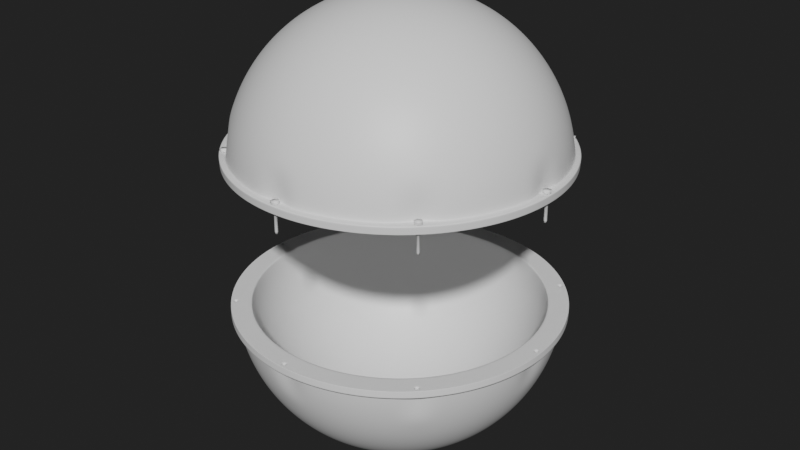 # Source: AccousticGasThermometry_mod.blend  (saved by Blender 2.91.10; exported with 4.5.12 LTS)
import bpy
from mathutils import Matrix  # noqa: F401  (used for matrix-valued properties, if any)

bpy.ops.wm.read_factory_settings(use_empty=True)
scene = bpy.context.scene
scene.name = 'Scene'

# ---- collections
col_collection = bpy.data.collections.new('Collection'); scene.collection.children.link(col_collection)

# ---- materials (node trees are filled in below, after node groups)
mat_metal = bpy.data.materials.new('Metal')
mat_screws = bpy.data.materials.new('Screws')

# ---- material node trees
mat_metal.use_nodes = True; mat_metal.node_tree.nodes.clear()
_N = mat_metal.node_tree.nodes; _L = mat_metal.node_tree.links
n0 = _N.new('ShaderNodeBsdfPrincipled'); n0.name = 'Principled BSDF'; n0.location = (10, 300)
n0.distribution = 'GGX'
n0.subsurface_method = 'BURLEY'
n0.inputs[3].default_value = 1.45
n0.inputs[27].default_value = (0.0, 0.0, 0.0, 1.0)
n0.inputs[28].default_value = 1.0
n1 = _N.new('ShaderNodeOutputMaterial'); n1.name = 'Material Output'; n1.location = (300, 300)
_L.new(n0.outputs[0], n1.inputs[0])
n1.is_active_output = True
mat_screws.use_nodes = True; mat_screws.node_tree.nodes.clear()
_N = mat_screws.node_tree.nodes; _L = mat_screws.node_tree.links
n0 = _N.new('ShaderNodeBsdfPrincipled'); n0.name = 'Principled BSDF'; n0.location = (10, 300)
n0.distribution = 'GGX'
n0.subsurface_method = 'BURLEY'
n0.inputs[3].default_value = 1.45
n0.inputs[27].default_value = (0.0, 0.0, 0.0, 1.0)
n0.inputs[28].default_value = 1.0
n1 = _N.new('ShaderNodeOutputMaterial'); n1.name = 'Material Output'; n1.location = (300, 300)
_L.new(n0.outputs[0], n1.inputs[0])
n1.is_active_output = True

# ---- world
world_world = bpy.data.worlds.new('World'); scene.world = world_world
world_world.use_nodes = True; world_world.node_tree.nodes.clear()
_N = world_world.node_tree.nodes; _L = world_world.node_tree.links
n0 = _N.new('ShaderNodeOutputWorld'); n0.name = 'World Output'; n0.location = (300, 300)
n1 = _N.new('ShaderNodeBackground'); n1.name = 'Background'; n1.location = (10, 300)
n1.inputs[0].default_value = (0.01599, 0.01599, 0.01599, 1.0)
_L.new(n1.outputs[0], n0.inputs[0])
n0.is_active_output = True
world_world.color = (0.05088, 0.05088, 0.05088)
world_world.use_sun_shadow = False
world_world.sun_shadow_jitter_overblur = 0.0

# ---- meshes
me_sphere = bpy.data.meshes.new('Sphere')
me_sphere.from_pydata([(1.875, -4.528, 47.15), (3.733, -9.012, 46.43), (5.554, -13.41, 45.23), (7.322, -17.68, 43.58), (9.02, -21.78, 41.48), (10.63, -25.66, 38.96), (12.14, -29.31, 36.04), (13.53, -32.66, 32.74), (14.79, -35.71, 29.11), (15.91, -38.41, 25.16), (16.87, -40.74, 20.96), (17.68, -42.68, 16.52), (18.31, -44.2, 11.9), (18.77, -45.31, 7.141), (19.04, -45.97, 2.287), (1.423, -4.69, 47.15), (2.832, -9.335, 46.43), (4.213, -13.89, 45.23), (5.554, -18.31, 43.58), (6.842, -22.56, 41.48), (8.064, -26.58, 38.96), (9.208, -30.35, 36.04), (10.26, -33.83, 32.74), (11.22, -36.99, 29.11), (12.07, -39.78, 25.16), (12.8, -42.2, 20.96), (13.41, -44.2, 16.52), (13.89, -45.79, 11.9), (14.24, -46.93, 7.141), (14.44, -47.62, 2.287), (0.9561, -4.807, 47.15), (1.903, -9.567, 46.43), (2.832, -14.24, 45.23), (3.733, -18.77, 43.58), (4.598, -23.12, 41.48), (5.419, -27.24, 38.96), (6.188, -31.11, 36.04), (6.897, -34.68, 32.74), (7.54, -37.91, 29.11), (8.111, -40.77, 25.16), (8.603, -43.25, 20.96), (9.012, -45.31, 16.52), (9.335, -46.93, 11.9), (9.567, -48.1, 7.141), (9.708, -48.8, 2.287), (0.4804, -4.877, 47.15), (0.9561, -9.708, 46.43), (1.423, -14.44, 45.23), (1.875, -19.04, 43.58), (2.31, -23.46, 41.48), (2.723, -27.64, 38.96), (3.109, -31.57, 36.04), (3.465, -35.19, 32.74), (3.788, -38.46, 29.11), (4.075, -41.37, 25.16), (4.322, -43.88, 20.96), (4.528, -45.97, 16.52), (4.69, -47.62, 11.9), (4.807, -48.8, 7.141), (4.877, -49.52, 2.287), (-5.97e-08, -4.901, 47.15), (2.026e-06, -9.755, 46.43), (3.099e-06, -14.51, 45.23), (-2.623e-06, -19.13, 43.58), (2.026e-06, -23.57, 41.48), (3.219e-06, -27.78, 38.96), (1.311e-06, -31.72, 36.04), (-1.55e-06, -35.36, 32.74), (-6.318e-06, -38.65, 29.11), (6.795e-06, -41.57, 25.16), (-2.742e-06, -44.1, 20.96), (-5.126e-06, -46.19, 16.52), (1.061e-05, -48.08, 11.9), (-3.577e-07, -48.08, 7.141), (1.55e-06, -48.08, 2.287), (-0.4804, -4.877, 47.15), (-0.9561, -9.708, 46.43), (-1.423, -14.44, 45.23), (-1.875, -19.04, 43.58), (-2.31, -23.46, 41.48), (-2.723, -27.64, 38.96), (-3.109, -31.57, 36.04), (-3.465, -35.19, 32.74), (-3.788, -38.46, 29.11), (-4.075, -41.37, 25.16), (-4.322, -43.88, 20.96), (-4.528, -45.97, 16.52), (-4.69, -47.62, 11.9), (-4.807, -48.8, 7.141), (-4.877, -49.52, 2.287), (-0.9561, -4.807, 47.15), (-1.903, -9.567, 46.43), (-2.832, -14.24, 45.23), (-3.733, -18.77, 43.58), (-4.598, -23.12, 41.48), (-5.419, -27.24, 38.96), (-6.188, -31.11, 36.04), (-6.897, -34.68, 32.74), (-7.54, -37.91, 29.11), (-8.111, -40.77, 25.16), (-8.603, -43.25, 20.96), (-9.012, -45.31, 16.52), (-9.334, -46.93, 11.9), (-9.567, -48.1, 7.141), (-9.708, -48.8, 2.287), (-1.423, -4.69, 47.15), (-2.832, -9.335, 46.43), (-4.213, -13.89, 45.23), (-5.554, -18.31, 43.58), (-6.842, -22.56, 41.48), (-8.064, -26.58, 38.96), (-9.208, -30.35, 36.04), (-10.26, -33.83, 32.74), (-11.22, -36.99, 29.11), (-12.07, -39.78, 25.16), (-12.8, -42.2, 20.96), (-13.41, -44.2, 16.52), (-13.89, -45.79, 11.9), (-14.24, -46.93, 7.141), (-14.44, -47.62, 2.287), (-1.875, -4.528, 47.15), (-3.733, -9.012, 46.43), (-5.554, -13.41, 45.23), (-7.322, -17.68, 43.58), (-9.02, -21.78, 41.48), (-10.63, -25.66, 38.96), (-12.14, -29.31, 36.04), (-13.53, -32.66, 32.74), (-14.79, -35.71, 29.11), (-15.91, -38.41, 25.16), (-16.87, -40.74, 20.96), (-17.68, -42.68, 16.52), (-18.31, -44.2, 11.9), (-18.77, -45.31, 7.141), (-19.04, -45.97, 2.287), (-3.994e-05, -4.407e-05, 47.39), (1.685, -4.068, 42.17), (3.357, -8.104, 41.52), (4.996, -12.06, 40.45), (6.588, -15.9, 38.96), (8.116, -19.59, 37.08), (9.565, -23.09, 34.81), (10.92, -26.37, 32.18), (12.18, -29.39, 29.21), (13.31, -32.13, 25.94), (14.32, -34.57, 22.39), (15.19, -36.66, 18.6), (15.91, -38.41, 14.61), (16.48, -39.78, 10.45), (16.89, -40.78, 6.167), (17.14, -41.37, 1.798), (17.22, -41.58, -0.07668), (1.278, -4.214, 42.17), (2.546, -8.394, 41.52), (3.79, -12.49, 40.45), (4.997, -16.47, 38.96), (6.156, -20.29, 37.08), (7.256, -23.92, 34.81), (8.286, -27.31, 32.18), (9.236, -30.45, 29.21), (10.1, -33.28, 25.94), (10.86, -35.8, 22.39), (11.52, -37.98, 18.6), (12.07, -39.78, 14.61), (12.5, -41.21, 10.45), (12.81, -42.23, 6.167), (13.0, -42.86, 1.798), (13.06, -43.07, -0.07668), (0.8591, -4.319, 42.17), (1.711, -8.603, 41.52), (2.547, -12.81, 40.45), (3.358, -16.88, 38.96), (4.137, -20.8, 37.08), (4.876, -24.52, 34.81), (5.569, -27.99, 32.18), (6.207, -31.2, 29.21), (6.786, -34.11, 25.94), (7.299, -36.7, 22.39), (7.742, -38.92, 18.6), (8.111, -40.77, 14.61), (8.401, -42.23, 10.45), (8.61, -43.29, 6.167), (8.737, -43.92, 1.798), (8.78, -44.14, -0.07668), (0.4317, -4.382, 42.17), (0.8598, -8.73, 41.52), (1.28, -12.99, 40.45), (1.687, -17.13, 38.96), (2.079, -21.1, 37.08), (2.45, -24.88, 34.81), (2.798, -28.41, 32.18), (3.119, -31.66, 29.21), (3.409, -34.62, 25.94), (3.667, -37.23, 22.39), (3.89, -39.49, 18.6), (4.075, -41.37, 14.61), (4.221, -42.85, 10.45), (4.326, -43.92, 6.167), (4.39, -44.57, 1.798), (4.411, -44.79, -0.07668), (-5.97e-08, -4.403, 42.17), (2.026e-06, -8.772, 41.52), (3.099e-06, -13.06, 40.45), (-2.623e-06, -17.21, 38.96), (2.026e-06, -21.21, 37.08), (3.219e-06, -25.0, 34.81), (1.311e-06, -28.54, 32.18), (-1.55e-06, -31.82, 29.21), (-6.318e-06, -34.78, 25.94), (6.795e-06, -37.41, 22.39), (-2.742e-06, -39.68, 18.6), (-5.126e-06, -41.57, 14.61), (1.061e-05, -43.06, 10.45), (-3.577e-07, -44.14, 6.167), (1.55e-06, -44.78, 1.798), (3.934e-06, -45.01, -0.07668), (-0.4317, -4.382, 42.17), (-0.8598, -8.73, 41.52), (-1.28, -12.99, 40.45), (-1.687, -17.13, 38.96), (-2.079, -21.1, 37.08), (-2.45, -24.88, 34.81), (-2.798, -28.41, 32.18), (-3.119, -31.66, 29.21), (-3.409, -34.62, 25.94), (-3.667, -37.23, 22.39), (-3.89, -39.49, 18.6), (-4.075, -41.37, 14.61), (-4.221, -42.85, 10.45), (-4.326, -43.92, 6.167), (-4.39, -44.57, 1.798), (-4.411, -44.79, -0.07668), (-0.8591, -4.319, 42.17), (-1.711, -8.603, 41.52), (-2.547, -12.81, 40.45), (-3.358, -16.88, 38.96), (-4.137, -20.8, 37.08), (-4.876, -24.52, 34.81), (-5.569, -27.99, 32.18), (-6.207, -31.2, 29.21), (-6.786, -34.11, 25.94), (-7.299, -36.7, 22.39), (-7.742, -38.92, 18.6), (-8.111, -40.77, 14.61), (-8.401, -42.23, 10.45), (-8.61, -43.29, 6.167), (-8.737, -43.92, 1.798), (-8.78, -44.14, -0.07668), (-1.278, -4.214, 42.17), (-2.546, -8.394, 41.52), (-3.79, -12.49, 40.45), (-4.997, -16.47, 38.96), (-6.156, -20.29, 37.08), (-7.256, -23.92, 34.81), (-8.286, -27.31, 32.18), (-9.236, -30.45, 29.21), (-10.1, -33.28, 25.94), (-10.86, -35.8, 22.39), (-11.52, -37.98, 18.6), (-12.07, -39.78, 14.61), (-12.5, -41.21, 10.45), (-12.81, -42.23, 6.167), (-13.0, -42.86, 1.798), (-1.685, -4.068, 42.17), (-3.357, -8.104, 41.52), (-4.996, -12.06, 40.45), (-6.588, -15.9, 38.96), (-8.116, -19.59, 37.08), (-9.565, -23.09, 34.81), (-10.92, -26.37, 32.18), (-12.18, -29.39, 29.21), (-13.31, -32.13, 25.94), (-14.32, -34.57, 22.39), (-15.19, -36.66, 18.6), (-15.91, -38.41, 14.61), (-16.48, -39.78, 10.45), (-16.89, -40.78, 6.167), (-17.14, -41.37, 1.798), (-3.994e-05, -4.407e-05, 42.39), (19.68, -47.51, 2.287), (19.65, -47.44, -0.07668), (14.93, -49.21, 2.287), (14.91, -49.14, -0.07668), (10.03, -50.44, 2.287), (10.02, -50.36, -0.07668), (5.041, -51.18, 2.287), (5.033, -51.1, -0.07668), (1.471e-06, -51.43, 2.287), (3.93e-06, -51.35, -0.07668), (-5.041, -51.18, 2.287), (-5.033, -51.1, -0.07668), (-10.03, -50.44, 2.287), (-10.02, -50.36, -0.07668), (-14.93, -49.21, 2.287), (-14.91, -49.14, -0.07668), (-19.68, -47.51, 2.287), (-19.65, -47.44, -0.07668), (-13.06, -43.07, -0.07668), (-17.22, -41.58, -0.07668), (19.01, -45.9, 2.812), (14.42, -47.54, 2.812), (9.692, -48.73, 2.812), (4.87, -49.44, 2.812), (1.343e-06, -48.08, 2.812), (-4.87, -49.44, 2.812), (-9.692, -48.73, 2.812), (-14.42, -47.54, 2.812), (-19.01, -45.9, 2.812), (19.68, -47.5, 1.96), (14.93, -49.2, 1.96), (10.03, -50.43, 1.96), (5.04, -51.17, 1.96), (1.823e-06, -51.42, 1.96), (-5.04, -51.17, 1.96), (-10.03, -50.43, 1.96), (-14.93, -49.2, 1.96), (-19.68, -47.5, 1.96), (19.65, -47.45, -0.07668), (14.91, -49.15, -0.07668), (10.02, -50.37, -0.07668), (5.034, -51.11, -0.07668), (3.66e-06, -51.36, -0.07668), (-5.034, -51.11, -0.07668), (-10.02, -50.37, -0.07668), (-14.91, -49.15, -0.07668), (-19.65, -47.45, -0.07668), (19.0, -45.86, 3.114), (14.41, -47.5, 3.114), (9.684, -48.68, 3.114), (4.865, -49.4, 3.114), (1.225e-06, -48.08, 3.114), (-4.865, -49.4, 3.114), (-9.684, -48.68, 3.114), (-14.41, -47.5, 3.114), (-19.0, -45.86, 3.114), (-14.84, -48.93, -0.07668), (-19.57, -47.24, -0.07668), (14.84, -48.93, -0.07668), (5.012, -50.88, -0.07668), (-5.012, -50.88, -0.07668), (9.975, -50.15, -0.07668), (3.93e-06, -51.13, -0.07668), (-9.975, -50.15, -0.07668), (19.57, -47.24, -0.07668), (-17.32, -41.8, -0.07668), (-13.13, -43.3, -0.07668), (13.13, -43.3, -0.07668), (4.435, -45.03, -0.07668), (-4.435, -45.03, -0.07668), (8.828, -44.38, -0.07668), (3.934e-06, -45.25, -0.07668), (-8.828, -44.38, -0.07668), (17.32, -41.8, -0.07668), (-0.651, -49.52, 2.287), (-0.5991, -49.52, 2.295), (-2.034e-08, -49.18, 2.295), (2.109e-08, -49.15, 2.287), (-0.6509, -50.23, 2.287), (-0.5991, -50.22, 2.295), (-1.326e-08, -50.6, 2.287), (-8.082e-08, -50.56, 2.295), (0.5991, -50.22, 2.295), (0.6509, -50.23, 2.287), (0.651, -49.52, 2.287), (0.5991, -49.52, 2.295), (-0.5991, -49.52, -0.07668), (-0.6375, -49.48, -0.07668), (4.485e-08, -49.11, -0.07668), (-2.034e-08, -49.18, -0.07668), (-0.5991, -50.22, -0.07668), (-0.6387, -50.22, -0.07668), (-8.082e-08, -50.56, -0.07668), (1.03e-07, -50.59, -0.07668), (0.6387, -50.22, -0.07668), (0.5991, -50.22, -0.07668), (0.5991, -49.52, -0.07668), (0.6375, -49.48, -0.07668)], [], [(3, 2, 17, 18), (4, 3, 18, 19), (5, 4, 19, 20), (6, 5, 20, 21), (7, 6, 21, 22), (8, 7, 22, 23), (9, 8, 23, 24), (10, 9, 24, 25), (11, 10, 25, 26), (12, 11, 26, 27), (13, 12, 27, 28), (0, 135, 15), (326, 13, 28, 327), (1, 0, 15, 16), (2, 1, 16, 17), (20, 19, 34, 35), (21, 20, 35, 36), (22, 21, 36, 37), (23, 22, 37, 38), (24, 23, 38, 39), (25, 24, 39, 40), (26, 25, 40, 41), (27, 26, 41, 42), (28, 27, 42, 43), (15, 135, 30), (327, 28, 43, 328), (16, 15, 30, 31), (17, 16, 31, 32), (18, 17, 32, 33), (19, 18, 33, 34), (37, 36, 51, 52), (38, 37, 52, 53), (39, 38, 53, 54), (40, 39, 54, 55), (41, 40, 55, 56), (42, 41, 56, 57), (43, 42, 57, 58), (30, 135, 45), (328, 43, 58, 329), (31, 30, 45, 46), (32, 31, 46, 47), (33, 32, 47, 48), (34, 33, 48, 49), (35, 34, 49, 50), (36, 35, 50, 51), (54, 53, 68, 69), (55, 54, 69, 70), (56, 55, 70, 71), (57, 56, 71, 72), (58, 57, 72, 73), (45, 135, 60), (329, 58, 73, 330), (46, 45, 60, 61), (47, 46, 61, 62), (48, 47, 62, 63), (49, 48, 63, 64), (50, 49, 64, 65), (51, 50, 65, 66), (52, 51, 66, 67), (53, 52, 67, 68), (71, 70, 85, 86), (72, 71, 86, 87), (73, 72, 87, 88), (60, 135, 75), (330, 73, 88, 331), (61, 60, 75, 76), (62, 61, 76, 77), (63, 62, 77, 78), (64, 63, 78, 79), (65, 64, 79, 80), (66, 65, 80, 81), (67, 66, 81, 82), (68, 67, 82, 83), (69, 68, 83, 84), (70, 69, 84, 85), (88, 87, 102, 103), (75, 135, 90), (331, 88, 103, 332), (76, 75, 90, 91), (77, 76, 91, 92), (78, 77, 92, 93), (79, 78, 93, 94), (80, 79, 94, 95), (81, 80, 95, 96), (82, 81, 96, 97), (83, 82, 97, 98), (84, 83, 98, 99), (85, 84, 99, 100), (86, 85, 100, 101), (87, 86, 101, 102), (91, 90, 105, 106), (92, 91, 106, 107), (93, 92, 107, 108), (94, 93, 108, 109), (95, 94, 109, 110), (96, 95, 110, 111), (97, 96, 111, 112), (98, 97, 112, 113), (99, 98, 113, 114), (100, 99, 114, 115), (101, 100, 115, 116), (102, 101, 116, 117), (103, 102, 117, 118), (90, 135, 105), (332, 103, 118, 333), (108, 107, 122, 123), (109, 108, 123, 124), (110, 109, 124, 125), (111, 110, 125, 126), (112, 111, 126, 127), (113, 112, 127, 128), (114, 113, 128, 129), (115, 114, 129, 130), (116, 115, 130, 131), (117, 116, 131, 132), (118, 117, 132, 133), (105, 135, 120), (333, 118, 133, 334), (106, 105, 120, 121), (107, 106, 121, 122), (139, 155, 154, 138), (140, 156, 155, 139), (141, 157, 156, 140), (142, 158, 157, 141), (143, 159, 158, 142), (144, 160, 159, 143), (145, 161, 160, 144), (146, 162, 161, 145), (147, 163, 162, 146), (148, 164, 163, 147), (149, 165, 164, 148), (136, 152, 278), (150, 166, 165, 149), (137, 153, 152, 136), (151, 167, 166, 150), (138, 154, 153, 137), (157, 173, 172, 156), (158, 174, 173, 157), (159, 175, 174, 158), (160, 176, 175, 159), (161, 177, 176, 160), (162, 178, 177, 161), (163, 179, 178, 162), (164, 180, 179, 163), (165, 181, 180, 164), (152, 168, 278), (166, 182, 181, 165), (153, 169, 168, 152), (167, 183, 182, 166), (154, 170, 169, 153), (155, 171, 170, 154), (156, 172, 171, 155), (175, 191, 190, 174), (176, 192, 191, 175), (177, 193, 192, 176), (178, 194, 193, 177), (179, 195, 194, 178), (180, 196, 195, 179), (181, 197, 196, 180), (168, 184, 278), (182, 198, 197, 181), (169, 185, 184, 168), (183, 199, 198, 182), (170, 186, 185, 169), (171, 187, 186, 170), (172, 188, 187, 171), (173, 189, 188, 172), (174, 190, 189, 173), (193, 209, 208, 192), (194, 210, 209, 193), (195, 211, 210, 194), (196, 212, 211, 195), (197, 213, 212, 196), (184, 200, 278), (198, 214, 213, 197), (185, 201, 200, 184), (199, 215, 214, 198), (186, 202, 201, 185), (187, 203, 202, 186), (188, 204, 203, 187), (189, 205, 204, 188), (190, 206, 205, 189), (191, 207, 206, 190), (192, 208, 207, 191), (211, 227, 226, 210), (212, 228, 227, 211), (213, 229, 228, 212), (200, 216, 278), (214, 230, 229, 213), (201, 217, 216, 200), (215, 231, 230, 214), (202, 218, 217, 201), (203, 219, 218, 202), (204, 220, 219, 203), (205, 221, 220, 204), (206, 222, 221, 205), (207, 223, 222, 206), (208, 224, 223, 207), (209, 225, 224, 208), (210, 226, 225, 209), (229, 245, 244, 228), (216, 232, 278), (230, 246, 245, 229), (217, 233, 232, 216), (231, 247, 246, 230), (218, 234, 233, 217), (219, 235, 234, 218), (220, 236, 235, 219), (221, 237, 236, 220), (222, 238, 237, 221), (223, 239, 238, 222), (224, 240, 239, 223), (225, 241, 240, 224), (226, 242, 241, 225), (227, 243, 242, 226), (228, 244, 243, 227), (233, 249, 248, 232), (247, 297, 262, 246), (234, 250, 249, 233), (235, 251, 250, 234), (236, 252, 251, 235), (237, 253, 252, 236), (238, 254, 253, 237), (239, 255, 254, 238), (240, 256, 255, 239), (241, 257, 256, 240), (242, 258, 257, 241), (243, 259, 258, 242), (244, 260, 259, 243), (245, 261, 260, 244), (232, 248, 278), (246, 262, 261, 245), (251, 266, 265, 250), (252, 267, 266, 251), (253, 268, 267, 252), (254, 269, 268, 253), (255, 270, 269, 254), (256, 271, 270, 255), (257, 272, 271, 256), (258, 273, 272, 257), (259, 274, 273, 258), (260, 275, 274, 259), (261, 276, 275, 260), (248, 263, 278), (262, 277, 276, 261), (249, 264, 263, 248), (297, 298, 277, 262), (250, 265, 264, 249), (308, 279, 281, 309), (309, 281, 283, 310), (310, 283, 285, 311), (311, 285, 287, 312), (312, 287, 289, 313), (313, 289, 291, 314), (314, 291, 293, 315), (315, 293, 295, 316), (295, 293, 119, 134), (293, 291, 104, 119), (291, 289, 89, 104), (285, 283, 44, 59), (283, 281, 29, 44), (281, 279, 14, 29), (336, 335, 294, 296), (335, 342, 292, 294), (342, 339, 290, 292), (339, 341, 288, 290), (341, 338, 286, 288), (338, 340, 284, 286), (340, 337, 282, 284), (337, 343, 280, 282), (119, 306, 307, 134), (104, 305, 306, 119), (89, 304, 305, 104), (74, 303, 304, 89), (59, 302, 303, 74), (44, 301, 302, 59), (29, 300, 301, 44), (14, 299, 300, 29), (324, 315, 316, 325), (323, 314, 315, 324), (322, 313, 314, 323), (321, 312, 313, 322), (320, 311, 312, 321), (319, 310, 311, 320), (318, 309, 310, 319), (317, 308, 309, 318), (280, 317, 318, 282), (282, 318, 319, 284), (284, 319, 320, 286), (286, 320, 321, 288), (288, 321, 322, 290), (290, 322, 323, 292), (292, 323, 324, 294), (294, 324, 325, 296), (306, 333, 334, 307), (305, 332, 333, 306), (304, 331, 332, 305), (303, 330, 331, 304), (302, 329, 330, 303), (301, 328, 329, 302), (300, 327, 328, 301), (299, 326, 327, 300), (346, 352, 343, 337), (349, 346, 337, 340), (347, 349, 340, 338), (351, 348, 339, 342), (345, 351, 342, 335), (344, 345, 335, 336), (298, 297, 345, 344), (297, 247, 351, 345), (247, 231, 348, 351), (231, 215, 350, 348), (215, 199, 347, 350), (199, 183, 349, 347), (183, 167, 346, 349), (167, 151, 352, 346), (356, 74, 89, 353), (353, 89, 289, 357), (357, 289, 287, 359), (359, 287, 285, 362), (362, 285, 59, 363), (363, 59, 74, 356), (371, 369, 358, 360), (368, 375, 364, 355), (373, 338, 341, 372), (372, 341, 339, 370), (370, 339, 348, 366), (376, 347, 338, 373), (371, 360, 361, 374), (375, 374, 361, 364), (350, 347, 376, 367), (358, 369, 365, 354), (356, 353, 354, 355), (353, 357, 358, 354), (357, 359, 360, 358), (362, 363, 364, 361), (359, 362, 361, 360), (363, 356, 355, 364), (354, 365, 368, 355), (366, 367, 368, 365), (370, 366, 365, 369), (372, 370, 369, 371), (376, 373, 374, 375), (373, 372, 371, 374), (367, 376, 375, 368), (366, 348, 350, 367)])
me_sphere.polygons.foreach_set('use_smooth', [True] * 346)
_uv = me_sphere.uv_layers.new(name='UVMap')
_uv.uv.foreach_set('vector', [0.3125, 0.875, 0.3125, 0.9062, 0.2969, 0.9062, 0.2969, 0.875, 0.3125, 0.8437, 0.3125, 0.875, 0.2969, 0.875, 0.2969, 0.8437, 0.3125, 0.8125, 0.3125, 0.8437, 0.2969, 0.8437, 0.2969, 0.8125, 0.3125, 0.7812, 0.3125, 0.8125, 0.2969, 0.8125, 0.2969, 0.7812, 0.3125, 0.75, 0.3125, 0.7812, 0.2969, 0.7812, 0.2969, 0.75, 0.3125, 0.7187, 0.3125, 0.75, 0.2969, 0.75, 0.2969, 0.7187, 0.3125, 0.6875, 0.3125, 0.7187, 0.2969, 0.7187, 0.2969, 0.6875, 0.3125, 0.6562, 0.3125, 0.6875, 0.2969, 0.6875, 0.2969, 0.6562, 0.3125, 0.625, 0.3125, 0.6562, 0.2969, 0.6562, 0.2969, 0.625, 0.3125, 0.5937, 0.3125, 0.625, 0.2969, 0.625, 0.2969, 0.5937, 0.3125, 0.5625, 0.3125, 0.5937, 0.2969, 0.5937, 0.2969, 0.5625, 0.3125, 0.9687, 0.3047, 1.0, 0.2969, 0.9687, 0.3125, 0.5366, 0.3125, 0.5625, 0.2969, 0.5625, 0.2969, 0.5366, 0.3125, 0.9375, 0.3125, 0.9687, 0.2969, 0.9687, 0.2969, 0.9375, 0.3125, 0.9062, 0.3125, 0.9375, 0.2969, 0.9375, 0.2969, 0.9062, 0.2969, 0.8125, 0.2969, 0.8437, 0.2812, 0.8437, 0.2812, 0.8125, 0.2969, 0.7812, 0.2969, 0.8125, 0.2812, 0.8125, 0.2812, 0.7812, 0.2969, 0.75, 0.2969, 0.7812, 0.2812, 0.7812, 0.2812, 0.75, 0.2969, 0.7187, 0.2969, 0.75, 0.2812, 0.75, 0.2812, 0.7187, 0.2969, 0.6875, 0.2969, 0.7187, 0.2812, 0.7187, 0.2812, 0.6875, 0.2969, 0.6562, 0.2969, 0.6875, 0.2812, 0.6875, 0.2812, 0.6562, 0.2969, 0.625, 0.2969, 0.6562, 0.2812, 0.6562, 0.2812, 0.625, 0.2969, 0.5937, 0.2969, 0.625, 0.2812, 0.625, 0.2812, 0.5937, 0.2969, 0.5625, 0.2969, 0.5937, 0.2812, 0.5937, 0.2812, 0.5625, 0.2969, 0.9687, 0.2891, 1.0, 0.2812, 0.9687, 0.2969, 0.5366, 0.2969, 0.5625, 0.2812, 0.5625, 0.2812, 0.5366, 0.2969, 0.9375, 0.2969, 0.9687, 0.2812, 0.9687, 0.2812, 0.9375, 0.2969, 0.9062, 0.2969, 0.9375, 0.2812, 0.9375, 0.2812, 0.9062, 0.2969, 0.875, 0.2969, 0.9062, 0.2812, 0.9062, 0.2812, 0.875, 0.2969, 0.8437, 0.2969, 0.875, 0.2812, 0.875, 0.2812, 0.8437, 0.2812, 0.75, 0.2812, 0.7812, 0.2656, 0.7812, 0.2656, 0.75, 0.2812, 0.7187, 0.2812, 0.75, 0.2656, 0.75, 0.2656, 0.7187, 0.2812, 0.6875, 0.2812, 0.7187, 0.2656, 0.7187, 0.2656, 0.6875, 0.2812, 0.6562, 0.2812, 0.6875, 0.2656, 0.6875, 0.2656, 0.6562, 0.2812, 0.625, 0.2812, 0.6562, 0.2656, 0.6562, 0.2656, 0.625, 0.2812, 0.5937, 0.2812, 0.625, 0.2656, 0.625, 0.2656, 0.5937, 0.2812, 0.5625, 0.2812, 0.5937, 0.2656, 0.5937, 0.2656, 0.5625, 0.2812, 0.9687, 0.2734, 1.0, 0.2656, 0.9687, 0.2812, 0.5366, 0.2812, 0.5625, 0.2656, 0.5625, 0.2656, 0.5366, 0.2812, 0.9375, 0.2812, 0.9687, 0.2656, 0.9687, 0.2656, 0.9375, 0.2812, 0.9062, 0.2812, 0.9375, 0.2656, 0.9375, 0.2656, 0.9062, 0.2812, 0.875, 0.2812, 0.9062, 0.2656, 0.9062, 0.2656, 0.875, 0.2812, 0.8437, 0.2812, 0.875, 0.2656, 0.875, 0.2656, 0.8437, 0.2812, 0.8125, 0.2812, 0.8437, 0.2656, 0.8437, 0.2656, 0.8125, 0.2812, 0.7812, 0.2812, 0.8125, 0.2656, 0.8125, 0.2656, 0.7812, 0.2656, 0.6875, 0.2656, 0.7187, 0.25, 0.7187, 0.25, 0.6875, 0.2656, 0.6562, 0.2656, 0.6875, 0.25, 0.6875, 0.25, 0.6562, 0.2656, 0.625, 0.2656, 0.6562, 0.25, 0.6562, 0.25, 0.625, 0.2656, 0.5937, 0.2656, 0.625, 0.25, 0.625, 0.25, 0.5937, 0.2656, 0.5625, 0.2656, 0.5937, 0.25, 0.5937, 0.25, 0.5625, 0.2656, 0.9687, 0.2578, 1.0, 0.25, 0.9687, 0.2656, 0.5366, 0.2656, 0.5625, 0.25, 0.5625, 0.25, 0.5366, 0.2656, 0.9375, 0.2656, 0.9687, 0.25, 0.9687, 0.25, 0.9375, 0.2656, 0.9062, 0.2656, 0.9375, 0.25, 0.9375, 0.25, 0.9062, 0.2656, 0.875, 0.2656, 0.9062, 0.25, 0.9062, 0.25, 0.875, 0.2656, 0.8437, 0.2656, 0.875, 0.25, 0.875, 0.25, 0.8437, 0.2656, 0.8125, 0.2656, 0.8437, 0.25, 0.8437, 0.25, 0.8125, 0.2656, 0.7812, 0.2656, 0.8125, 0.25, 0.8125, 0.25, 0.7812, 0.2656, 0.75, 0.2656, 0.7812, 0.25, 0.7812, 0.25, 0.75, 0.2656, 0.7187, 0.2656, 0.75, 0.25, 0.75, 0.25, 0.7187, 0.25, 0.625, 0.25, 0.6562, 0.2344, 0.6562, 0.2344, 0.625, 0.25, 0.5937, 0.25, 0.625, 0.2344, 0.625, 0.2344, 0.5937, 0.25, 0.5625, 0.25, 0.5937, 0.2344, 0.5937, 0.2344, 0.5625, 0.25, 0.9687, 0.2422, 1.0, 0.2344, 0.9687, 0.25, 0.5366, 0.25, 0.5625, 0.2344, 0.5625, 0.2344, 0.5366, 0.25, 0.9375, 0.25, 0.9687, 0.2344, 0.9687, 0.2344, 0.9375, 0.25, 0.9062, 0.25, 0.9375, 0.2344, 0.9375, 0.2344, 0.9062, 0.25, 0.875, 0.25, 0.9062, 0.2344, 0.9062, 0.2344, 0.875, 0.25, 0.8437, 0.25, 0.875, 0.2344, 0.875, 0.2344, 0.8437, 0.25, 0.8125, 0.25, 0.8437, 0.2344, 0.8437, 0.2344, 0.8125, 0.25, 0.7812, 0.25, 0.8125, 0.2344, 0.8125, 0.2344, 0.7812, 0.25, 0.75, 0.25, 0.7812, 0.2344, 0.7812, 0.2344, 0.75, 0.25, 0.7187, 0.25, 0.75, 0.2344, 0.75, 0.2344, 0.7187, 0.25, 0.6875, 0.25, 0.7187, 0.2344, 0.7187, 0.2344, 0.6875, 0.25, 0.6562, 0.25, 0.6875, 0.2344, 0.6875, 0.2344, 0.6562, 0.2344, 0.5625, 0.2344, 0.5937, 0.2187, 0.5937, 0.2187, 0.5625, 0.2344, 0.9687, 0.2266, 1.0, 0.2188, 0.9687, 0.2344, 0.5366, 0.2344, 0.5625, 0.2187, 0.5625, 0.2187, 0.5366, 0.2344, 0.9375, 0.2344, 0.9687, 0.2188, 0.9687, 0.2188, 0.9375, 0.2344, 0.9062, 0.2344, 0.9375, 0.2188, 0.9375, 0.2188, 0.9062, 0.2344, 0.875, 0.2344, 0.9062, 0.2188, 0.9062, 0.2187, 0.875, 0.2344, 0.8437, 0.2344, 0.875, 0.2187, 0.875, 0.2187, 0.8437, 0.2344, 0.8125, 0.2344, 0.8437, 0.2187, 0.8437, 0.2187, 0.8125, 0.2344, 0.7812, 0.2344, 0.8125, 0.2187, 0.8125, 0.2187, 0.7812, 0.2344, 0.75, 0.2344, 0.7812, 0.2187, 0.7812, 0.2187, 0.75, 0.2344, 0.7187, 0.2344, 0.75, 0.2187, 0.75, 0.2187, 0.7187, 0.2344, 0.6875, 0.2344, 0.7187, 0.2187, 0.7187, 0.2187, 0.6875, 0.2344, 0.6562, 0.2344, 0.6875, 0.2187, 0.6875, 0.2187, 0.6562, 0.2344, 0.625, 0.2344, 0.6562, 0.2187, 0.6562, 0.2187, 0.625, 0.2344, 0.5937, 0.2344, 0.625, 0.2187, 0.625, 0.2187, 0.5937, 0.2188, 0.9375, 0.2188, 0.9687, 0.2031, 0.9687, 0.2031, 0.9375, 0.2188, 0.9062, 0.2188, 0.9375, 0.2031, 0.9375, 0.2031, 0.9062, 0.2187, 0.875, 0.2188, 0.9062, 0.2031, 0.9062, 0.2031, 0.875, 0.2187, 0.8437, 0.2187, 0.875, 0.2031, 0.875, 0.2031, 0.8437, 0.2187, 0.8125, 0.2187, 0.8437, 0.2031, 0.8437, 0.2031, 0.8125, 0.2187, 0.7812, 0.2187, 0.8125, 0.2031, 0.8125, 0.2031, 0.7812, 0.2187, 0.75, 0.2187, 0.7812, 0.2031, 0.7812, 0.2031, 0.75, 0.2187, 0.7187, 0.2187, 0.75, 0.2031, 0.75, 0.2031, 0.7187, 0.2187, 0.6875, 0.2187, 0.7187, 0.2031, 0.7187, 0.2031, 0.6875, 0.2187, 0.6562, 0.2187, 0.6875, 0.2031, 0.6875, 0.2031, 0.6562, 0.2187, 0.625, 0.2187, 0.6562, 0.2031, 0.6562, 0.2031, 0.625, 0.2187, 0.5937, 0.2187, 0.625, 0.2031, 0.625, 0.2031, 0.5937, 0.2187, 0.5625, 0.2187, 0.5937, 0.2031, 0.5937, 0.2031, 0.5625, 0.2188, 0.9687, 0.2109, 1.0, 0.2031, 0.9687, 0.2187, 0.5366, 0.2187, 0.5625, 0.2031, 0.5625, 0.2031, 0.5366, 0.2031, 0.875, 0.2031, 0.9062, 0.1875, 0.9062, 0.1875, 0.875, 0.2031, 0.8437, 0.2031, 0.875, 0.1875, 0.875, 0.1875, 0.8437, 0.2031, 0.8125, 0.2031, 0.8437, 0.1875, 0.8437, 0.1875, 0.8125, 0.2031, 0.7812, 0.2031, 0.8125, 0.1875, 0.8125, 0.1875, 0.7812, 0.2031, 0.75, 0.2031, 0.7812, 0.1875, 0.7812, 0.1875, 0.75, 0.2031, 0.7187, 0.2031, 0.75, 0.1875, 0.75, 0.1875, 0.7187, 0.2031, 0.6875, 0.2031, 0.7187, 0.1875, 0.7187, 0.1875, 0.6875, 0.2031, 0.6562, 0.2031, 0.6875, 0.1875, 0.6875, 0.1875, 0.6562, 0.2031, 0.625, 0.2031, 0.6562, 0.1875, 0.6562, 0.1875, 0.625, 0.2031, 0.5937, 0.2031, 0.625, 0.1875, 0.625, 0.1875, 0.5937, 0.2031, 0.5625, 0.2031, 0.5937, 0.1875, 0.5937, 0.1875, 0.5625, 0.2031, 0.9687, 0.1953, 1.0, 0.1875, 0.9687, 0.2031, 0.5366, 0.2031, 0.5625, 0.1875, 0.5625, 0.1875, 0.5366, 0.2031, 0.9375, 0.2031, 0.9687, 0.1875, 0.9687, 0.1875, 0.9375, 0.2031, 0.9062, 0.2031, 0.9375, 0.1875, 0.9375, 0.1875, 0.9062, 0.3125, 0.875, 0.2969, 0.875, 0.2969, 0.9062, 0.3125, 0.9062, 0.3125, 0.8437, 0.2969, 0.8437, 0.2969, 0.875, 0.3125, 0.875, 0.3125, 0.8125, 0.2969, 0.8125, 0.2969, 0.8437, 0.3125, 0.8437, 0.3125, 0.7812, 0.2969, 0.7812, 0.2969, 0.8125, 0.3125, 0.8125, 0.3125, 0.75, 0.2969, 0.75, 0.2969, 0.7812, 0.3125, 0.7812, 0.3125, 0.7187, 0.2969, 0.7187, 0.2969, 0.75, 0.3125, 0.75, 0.3125, 0.6875, 0.2969, 0.6875, 0.2969, 0.7187, 0.3125, 0.7187, 0.3125, 0.6562, 0.2969, 0.6562, 0.2969, 0.6875, 0.3125, 0.6875, 0.3125, 0.625, 0.2969, 0.625, 0.2969, 0.6562, 0.3125, 0.6562, 0.3125, 0.5937, 0.2969, 0.5937, 0.2969, 0.625, 0.3125, 0.625, 0.3125, 0.5625, 0.2969, 0.5625, 0.2969, 0.5937, 0.3125, 0.5937, 0.3125, 0.9687, 0.2969, 0.9687, 0.3047, 1.0, 0.3125, 0.5312, 0.2969, 0.5312, 0.2969, 0.5625, 0.3125, 0.5625, 0.3125, 0.9375, 0.2969, 0.9375, 0.2969, 0.9687, 0.3125, 0.9687, 0.3125, 0.5, 0.2969, 0.5, 0.2969, 0.5312, 0.3125, 0.5312, 0.3125, 0.9062, 0.2969, 0.9062, 0.2969, 0.9375, 0.3125, 0.9375, 0.2969, 0.8125, 0.2812, 0.8125, 0.2812, 0.8437, 0.2969, 0.8437, 0.2969, 0.7812, 0.2812, 0.7812, 0.2812, 0.8125, 0.2969, 0.8125, 0.2969, 0.75, 0.2812, 0.75, 0.2812, 0.7812, 0.2969, 0.7812, 0.2969, 0.7187, 0.2812, 0.7187, 0.2812, 0.75, 0.2969, 0.75, 0.2969, 0.6875, 0.2812, 0.6875, 0.2812, 0.7187, 0.2969, 0.7187, 0.2969, 0.6562, 0.2812, 0.6562, 0.2812, 0.6875, 0.2969, 0.6875, 0.2969, 0.625, 0.2812, 0.625, 0.2812, 0.6562, 0.2969, 0.6562, 0.2969, 0.5937, 0.2812, 0.5937, 0.2812, 0.625, 0.2969, 0.625, 0.2969, 0.5625, 0.2812, 0.5625, 0.2812, 0.5937, 0.2969, 0.5937, 0.2969, 0.9687, 0.2812, 0.9687, 0.2891, 1.0, 0.2969, 0.5312, 0.2812, 0.5312, 0.2812, 0.5625, 0.2969, 0.5625, 0.2969, 0.9375, 0.2812, 0.9375, 0.2812, 0.9687, 0.2969, 0.9687, 0.2969, 0.5, 0.2812, 0.5, 0.2812, 0.5312, 0.2969, 0.5312, 0.2969, 0.9062, 0.2812, 0.9062, 0.2812, 0.9375, 0.2969, 0.9375, 0.2969, 0.875, 0.2812, 0.875, 0.2812, 0.9062, 0.2969, 0.9062, 0.2969, 0.8437, 0.2812, 0.8437, 0.2812, 0.875, 0.2969, 0.875, 0.2812, 0.75, 0.2656, 0.75, 0.2656, 0.7812, 0.2812, 0.7812, 0.2812, 0.7187, 0.2656, 0.7187, 0.2656, 0.75, 0.2812, 0.75, 0.2812, 0.6875, 0.2656, 0.6875, 0.2656, 0.7187, 0.2812, 0.7187, 0.2812, 0.6562, 0.2656, 0.6562, 0.2656, 0.6875, 0.2812, 0.6875, 0.2812, 0.625, 0.2656, 0.625, 0.2656, 0.6562, 0.2812, 0.6562, 0.2812, 0.5937, 0.2656, 0.5937, 0.2656, 0.625, 0.2812, 0.625, 0.2812, 0.5625, 0.2656, 0.5625, 0.2656, 0.5937, 0.2812, 0.5937, 0.2812, 0.9687, 0.2656, 0.9687, 0.2734, 1.0, 0.2812, 0.5312, 0.2656, 0.5312, 0.2656, 0.5625, 0.2812, 0.5625, 0.2812, 0.9375, 0.2656, 0.9375, 0.2656, 0.9687, 0.2812, 0.9687, 0.2812, 0.5, 0.2656, 0.5, 0.2656, 0.5312, 0.2812, 0.5312, 0.2812, 0.9062, 0.2656, 0.9062, 0.2656, 0.9375, 0.2812, 0.9375, 0.2812, 0.875, 0.2656, 0.875, 0.2656, 0.9062, 0.2812, 0.9062, 0.2812, 0.8437, 0.2656, 0.8437, 0.2656, 0.875, 0.2812, 0.875, 0.2812, 0.8125, 0.2656, 0.8125, 0.2656, 0.8437, 0.2812, 0.8437, 0.2812, 0.7812, 0.2656, 0.7812, 0.2656, 0.8125, 0.2812, 0.8125, 0.2656, 0.6875, 0.25, 0.6875, 0.25, 0.7187, 0.2656, 0.7187, 0.2656, 0.6562, 0.25, 0.6562, 0.25, 0.6875, 0.2656, 0.6875, 0.2656, 0.625, 0.25, 0.625, 0.25, 0.6562, 0.2656, 0.6562, 0.2656, 0.5937, 0.25, 0.5937, 0.25, 0.625, 0.2656, 0.625, 0.2656, 0.5625, 0.25, 0.5625, 0.25, 0.5937, 0.2656, 0.5937, 0.2656, 0.9687, 0.25, 0.9687, 0.2578, 1.0, 0.2656, 0.5312, 0.25, 0.5312, 0.25, 0.5625, 0.2656, 0.5625, 0.2656, 0.9375, 0.25, 0.9375, 0.25, 0.9687, 0.2656, 0.9687, 0.2656, 0.5, 0.25, 0.5, 0.25, 0.5312, 0.2656, 0.5312, 0.2656, 0.9062, 0.25, 0.9062, 0.25, 0.9375, 0.2656, 0.9375, 0.2656, 0.875, 0.25, 0.875, 0.25, 0.9062, 0.2656, 0.9062, 0.2656, 0.8437, 0.25, 0.8437, 0.25, 0.875, 0.2656, 0.875, 0.2656, 0.8125, 0.25, 0.8125, 0.25, 0.8437, 0.2656, 0.8437, 0.2656, 0.7812, 0.25, 0.7812, 0.25, 0.8125, 0.2656, 0.8125, 0.2656, 0.75, 0.25, 0.75, 0.25, 0.7812, 0.2656, 0.7812, 0.2656, 0.7187, 0.25, 0.7187, 0.25, 0.75, 0.2656, 0.75, 0.25, 0.625, 0.2344, 0.625, 0.2344, 0.6562, 0.25, 0.6562, 0.25, 0.5937, 0.2344, 0.5937, 0.2344, 0.625, 0.25, 0.625, 0.25, 0.5625, 0.2344, 0.5625, 0.2344, 0.5937, 0.25, 0.5937, 0.25, 0.9687, 0.2344, 0.9687, 0.2422, 1.0, 0.25, 0.5312, 0.2344, 0.5312, 0.2344, 0.5625, 0.25, 0.5625, 0.25, 0.9375, 0.2344, 0.9375, 0.2344, 0.9687, 0.25, 0.9687, 0.25, 0.5, 0.2344, 0.5, 0.2344, 0.5312, 0.25, 0.5312, 0.25, 0.9062, 0.2344, 0.9062, 0.2344, 0.9375, 0.25, 0.9375, 0.25, 0.875, 0.2344, 0.875, 0.2344, 0.9062, 0.25, 0.9062, 0.25, 0.8437, 0.2344, 0.8437, 0.2344, 0.875, 0.25, 0.875, 0.25, 0.8125, 0.2344, 0.8125, 0.2344, 0.8437, 0.25, 0.8437, 0.25, 0.7812, 0.2344, 0.7812, 0.2344, 0.8125, 0.25, 0.8125, 0.25, 0.75, 0.2344, 0.75, 0.2344, 0.7812, 0.25, 0.7812, 0.25, 0.7187, 0.2344, 0.7187, 0.2344, 0.75, 0.25, 0.75, 0.25, 0.6875, 0.2344, 0.6875, 0.2344, 0.7187, 0.25, 0.7187, 0.25, 0.6562, 0.2344, 0.6562, 0.2344, 0.6875, 0.25, 0.6875, 0.2344, 0.5625, 0.2187, 0.5625, 0.2187, 0.5937, 0.2344, 0.5937, 0.2344, 0.9687, 0.2188, 0.9687, 0.2266, 1.0, 0.2344, 0.5312, 0.2187, 0.5312, 0.2187, 0.5625, 0.2344, 0.5625, 0.2344, 0.9375, 0.2188, 0.9375, 0.2188, 0.9687, 0.2344, 0.9687, 0.2344, 0.5, 0.2187, 0.5, 0.2187, 0.5312, 0.2344, 0.5312, 0.2344, 0.9062, 0.2188, 0.9062, 0.2188, 0.9375, 0.2344, 0.9375, 0.2344, 0.875, 0.2187, 0.875, 0.2188, 0.9062, 0.2344, 0.9062, 0.2344, 0.8437, 0.2187, 0.8437, 0.2187, 0.875, 0.2344, 0.875, 0.2344, 0.8125, 0.2187, 0.8125, 0.2187, 0.8437, 0.2344, 0.8437, 0.2344, 0.7812, 0.2187, 0.7812, 0.2187, 0.8125, 0.2344, 0.8125, 0.2344, 0.75, 0.2187, 0.75, 0.2187, 0.7812, 0.2344, 0.7812, 0.2344, 0.7187, 0.2187, 0.7187, 0.2187, 0.75, 0.2344, 0.75, 0.2344, 0.6875, 0.2187, 0.6875, 0.2187, 0.7187, 0.2344, 0.7187, 0.2344, 0.6562, 0.2187, 0.6562, 0.2187, 0.6875, 0.2344, 0.6875, 0.2344, 0.625, 0.2187, 0.625, 0.2187, 0.6562, 0.2344, 0.6562, 0.2344, 0.5937, 0.2187, 0.5937, 0.2187, 0.625, 0.2344, 0.625, 0.2188, 0.9375, 0.2031, 0.9375, 0.2031, 0.9687, 0.2188, 0.9687, 0.2187, 0.5, 0.2031, 0.5, 0.2031, 0.5312, 0.2187, 0.5312, 0.2188, 0.9062, 0.2031, 0.9062, 0.2031, 0.9375, 0.2188, 0.9375, 0.2187, 0.875, 0.2031, 0.875, 0.2031, 0.9062, 0.2188, 0.9062, 0.2187, 0.8437, 0.2031, 0.8437, 0.2031, 0.875, 0.2187, 0.875, 0.2187, 0.8125, 0.2031, 0.8125, 0.2031, 0.8437, 0.2187, 0.8437, 0.2187, 0.7812, 0.2031, 0.7812, 0.2031, 0.8125, 0.2187, 0.8125, 0.2187, 0.75, 0.2031, 0.75, 0.2031, 0.7812, 0.2187, 0.7812, 0.2187, 0.7187, 0.2031, 0.7187, 0.2031, 0.75, 0.2187, 0.75, 0.2187, 0.6875, 0.2031, 0.6875, 0.2031, 0.7187, 0.2187, 0.7187, 0.2187, 0.6562, 0.2031, 0.6562, 0.2031, 0.6875, 0.2187, 0.6875, 0.2187, 0.625, 0.2031, 0.625, 0.2031, 0.6562, 0.2187, 0.6562, 0.2187, 0.5937, 0.2031, 0.5937, 0.2031, 0.625, 0.2187, 0.625, 0.2187, 0.5625, 0.2031, 0.5625, 0.2031, 0.5937, 0.2187, 0.5937, 0.2188, 0.9687, 0.2031, 0.9687, 0.2109, 1.0, 0.2187, 0.5312, 0.2031, 0.5312, 0.2031, 0.5625, 0.2187, 0.5625, 0.2031, 0.875, 0.1875, 0.875, 0.1875, 0.9062, 0.2031, 0.9062, 0.2031, 0.8437, 0.1875, 0.8437, 0.1875, 0.875, 0.2031, 0.875, 0.2031, 0.8125, 0.1875, 0.8125, 0.1875, 0.8437, 0.2031, 0.8437, 0.2031, 0.7812, 0.1875, 0.7812, 0.1875, 0.8125, 0.2031, 0.8125, 0.2031, 0.75, 0.1875, 0.75, 0.1875, 0.7812, 0.2031, 0.7812, 0.2031, 0.7187, 0.1875, 0.7187, 0.1875, 0.75, 0.2031, 0.75, 0.2031, 0.6875, 0.1875, 0.6875, 0.1875, 0.7187, 0.2031, 0.7187, 0.2031, 0.6562, 0.1875, 0.6562, 0.1875, 0.6875, 0.2031, 0.6875, 0.2031, 0.625, 0.1875, 0.625, 0.1875, 0.6562, 0.2031, 0.6562, 0.2031, 0.5937, 0.1875, 0.5937, 0.1875, 0.625, 0.2031, 0.625, 0.2031, 0.5625, 0.1875, 0.5625, 0.1875, 0.5937, 0.2031, 0.5937, 0.2031, 0.9687, 0.1875, 0.9687, 0.1953, 1.0, 0.2031, 0.5312, 0.1875, 0.5312, 0.1875, 0.5625, 0.2031, 0.5625, 0.2031, 0.9375, 0.1875, 0.9375, 0.1875, 0.9687, 0.2031, 0.9687, 0.2031, 0.5, 0.1875, 0.5, 0.1875, 0.5312, 0.2031, 0.5312, 0.2031, 0.9062, 0.1875, 0.9062, 0.1875, 0.9375, 0.2031, 0.9375, 0.3125, 0.5268, 0.3125, 0.5312, 0.2969, 0.5312, 0.2969, 0.5268, 0.2969, 0.5268, 0.2969, 0.5312, 0.2812, 0.5312, 0.2812, 0.5268, 0.2812, 0.5268, 0.2812, 0.5312, 0.2656, 0.5312, 0.2656, 0.5268, 0.2656, 0.5268, 0.2656, 0.5312, 0.25, 0.5312, 0.25, 0.5268, 0.25, 0.5268, 0.25, 0.5312, 0.2344, 0.5312, 0.2344, 0.5268, 0.2344, 0.5268, 0.2344, 0.5312, 0.2187, 0.5312, 0.2187, 0.5268, 0.2187, 0.5268, 0.2187, 0.5312, 0.2031, 0.5312, 0.2031, 0.5268, 0.2031, 0.5268, 0.2031, 0.5312, 0.1875, 0.5312, 0.1875, 0.5268, 0.1875, 0.5312, 0.2031, 0.5312, 0.2031, 0.5312, 0.1875, 0.5312, 0.2031, 0.5312, 0.2187, 0.5312, 0.2187, 0.5312, 0.2031, 0.5312, 0.2187, 0.5312, 0.2344, 0.5312, 0.2344, 0.5312, 0.2187, 0.5312, 0.2656, 0.5312, 0.2812, 0.5312, 0.2812, 0.5312, 0.2656, 0.5312, 0.2812, 0.5312, 0.2969, 0.5312, 0.2969, 0.5312, 0.2812, 0.5312, 0.2969, 0.5312, 0.3125, 0.5312, 0.3125, 0.5312, 0.2969, 0.5312, 0.1875, 0.5, 0.2031, 0.5, 0.2031, 0.5, 0.1875, 0.5, 0.2031, 0.5, 0.2187, 0.5, 0.2187, 0.5, 0.2031, 0.5, 0.2187, 0.5, 0.2344, 0.5, 0.2344, 0.5, 0.2187, 0.5, 0.2344, 0.5, 0.25, 0.5, 0.25, 0.5, 0.2344, 0.5, 0.25, 0.5, 0.2656, 0.5, 0.2656, 0.5, 0.25, 0.5, 0.2656, 0.5, 0.2812, 0.5, 0.2812, 0.5, 0.2656, 0.5, 0.2812, 0.5, 0.2969, 0.5, 0.2969, 0.5, 0.2812, 0.5, 0.2969, 0.5, 0.3125, 0.5, 0.3125, 0.5, 0.2969, 0.5, 0.2031, 0.5312, 0.2031, 0.5346, 0.1875, 0.5346, 0.1875, 0.5312, 0.2187, 0.5312, 0.2187, 0.5346, 0.2031, 0.5346, 0.2031, 0.5312, 0.2344, 0.5312, 0.2344, 0.5346, 0.2187, 0.5346, 0.2187, 0.5312, 0.25, 0.5312, 0.25, 0.5346, 0.2344, 0.5346, 0.2344, 0.5312, 0.2656, 0.5312, 0.2656, 0.5346, 0.25, 0.5346, 0.25, 0.5312, 0.2812, 0.5312, 0.2812, 0.5346, 0.2656, 0.5346, 0.2656, 0.5312, 0.2969, 0.5312, 0.2969, 0.5346, 0.2812, 0.5346, 0.2812, 0.5312, 0.3125, 0.5312, 0.3125, 0.5346, 0.2969, 0.5346, 0.2969, 0.5312, 0.2031, 0.5034, 0.2031, 0.5268, 0.1875, 0.5268, 0.1875, 0.5034, 0.2187, 0.5034, 0.2187, 0.5268, 0.2031, 0.5268, 0.2031, 0.5034, 0.2344, 0.5034, 0.2344, 0.5268, 0.2187, 0.5268, 0.2187, 0.5034, 0.25, 0.5034, 0.25, 0.5268, 0.2344, 0.5268, 0.2344, 0.5034, 0.2656, 0.5034, 0.2656, 0.5268, 0.25, 0.5268, 0.25, 0.5034, 0.2812, 0.5034, 0.2812, 0.5268, 0.2656, 0.5268, 0.2656, 0.5034, 0.2969, 0.5034, 0.2969, 0.5268, 0.2812, 0.5268, 0.2812, 0.5034, 0.3125, 0.5034, 0.3125, 0.5268, 0.2969, 0.5268, 0.2969, 0.5034, 0.3125, 0.5, 0.3125, 0.5034, 0.2969, 0.5034, 0.2969, 0.5, 0.2969, 0.5, 0.2969, 0.5034, 0.2812, 0.5034, 0.2812, 0.5, 0.2812, 0.5, 0.2812, 0.5034, 0.2656, 0.5034, 0.2656, 0.5, 0.2656, 0.5, 0.2656, 0.5034, 0.25, 0.5034, 0.25, 0.5, 0.25, 0.5, 0.25, 0.5034, 0.2344, 0.5034, 0.2344, 0.5, 0.2344, 0.5, 0.2344, 0.5034, 0.2187, 0.5034, 0.2187, 0.5, 0.2187, 0.5, 0.2187, 0.5034, 0.2031, 0.5034, 0.2031, 0.5, 0.2031, 0.5, 0.2031, 0.5034, 0.1875, 0.5034, 0.1875, 0.5, 0.2031, 0.5346, 0.2031, 0.5366, 0.1875, 0.5366, 0.1875, 0.5346, 0.2187, 0.5346, 0.2187, 0.5366, 0.2031, 0.5366, 0.2031, 0.5346, 0.2344, 0.5346, 0.2344, 0.5366, 0.2187, 0.5366, 0.2187, 0.5346, 0.25, 0.5346, 0.25, 0.5366, 0.2344, 0.5366, 0.2344, 0.5346, 0.2656, 0.5346, 0.2656, 0.5366, 0.25, 0.5366, 0.25, 0.5346, 0.2812, 0.5346, 0.2812, 0.5366, 0.2656, 0.5366, 0.2656, 0.5346, 0.2969, 0.5346, 0.2969, 0.5366, 0.2812, 0.5366, 0.2812, 0.5346, 0.3125, 0.5346, 0.3125, 0.5366, 0.2969, 0.5366, 0.2969, 0.5346, 0.2969, 0.5, 0.3125, 0.5, 0.3125, 0.5, 0.2969, 0.5, 0.2812, 0.5, 0.2969, 0.5, 0.2969, 0.5, 0.2812, 0.5, 0.2656, 0.5, 0.2812, 0.5, 0.2812, 0.5, 0.2656, 0.5, 0.2187, 0.5, 0.2344, 0.5, 0.2344, 0.5, 0.2187, 0.5, 0.2031, 0.5, 0.2187, 0.5, 0.2187, 0.5, 0.2031, 0.5, 0.1875, 0.5, 0.2031, 0.5, 0.2031, 0.5, 0.1875, 0.5, 0.1875, 0.5, 0.2031, 0.5, 0.2031, 0.5, 0.1875, 0.5, 0.2031, 0.5, 0.2187, 0.5, 0.2187, 0.5, 0.2031, 0.5, 0.2187, 0.5, 0.2344, 0.5, 0.2344, 0.5, 0.2187, 0.5, 0.2344, 0.5, 0.25, 0.5, 0.25, 0.5, 0.2344, 0.5, 0.25, 0.5, 0.2656, 0.5, 0.2656, 0.5, 0.25, 0.5, 0.2656, 0.5, 0.2812, 0.5, 0.2812, 0.5, 0.2656, 0.5, 0.2812, 0.5, 0.2969, 0.5, 0.2969, 0.5, 0.2812, 0.5, 0.2969, 0.5, 0.3125, 0.5, 0.3125, 0.5, 0.2969, 0.5, 0.25, 0.5312, 0.25, 0.5312, 0.2344, 0.5312, 0.2482, 0.5312, 0.2482, 0.5312, 0.2344, 0.5312, 0.2344, 0.5312, 0.2482, 0.5312, 0.2482, 0.5312, 0.2344, 0.5312, 0.25, 0.5312, 0.25, 0.5312, 0.25, 0.5312, 0.25, 0.5312, 0.2656, 0.5312, 0.2518, 0.5312, 0.2518, 0.5312, 0.2656, 0.5312, 0.2656, 0.5312, 0.2518, 0.5312, 0.2518, 0.5312, 0.2656, 0.5312, 0.25, 0.5312, 0.25, 0.5312, 0.5, 0.7959, 0.3333, 0.7952, 0.3333, 0.9398, 0.5, 0.9398, 1.0, 0.7929, 0.8333, 0.7937, 0.8333, 0.9398, 1.0, 0.9398, 0.2518, 0.5, 0.2656, 0.5, 0.25, 0.5, 0.25, 0.5, 0.25, 0.5, 0.25, 0.5, 0.2344, 0.5, 0.2482, 0.5, 0.2482, 0.5, 0.2344, 0.5, 0.2344, 0.5, 0.2482, 0.5, 0.2518, 0.5, 0.2656, 0.5, 0.2656, 0.5, 0.2518, 0.5, 0.5, 0.7959, 0.5, 0.9398, 0.6667, 0.9398, 0.6667, 0.7952, 0.8333, 0.7937, 0.6667, 0.7952, 0.6667, 0.9398, 0.8333, 0.9398, 0.25, 0.5, 0.2656, 0.5, 0.2518, 0.5, 0.25, 0.5, 0.3333, 0.9398, 0.3333, 0.7952, 0.1667, 0.7937, 0.1667, 0.9398, 0.25, 0.5312, 0.2482, 0.5312, 0.2483, 0.5312, 0.25, 0.5312, 0.2482, 0.5312, 0.2482, 0.5312, 0.2483, 0.5312, 0.2483, 0.5312, 0.2482, 0.5312, 0.25, 0.5312, 0.25, 0.5312, 0.2483, 0.5312, 0.2518, 0.5312, 0.2518, 0.5312, 0.2517, 0.5312, 0.2517, 0.5312, 0.25, 0.5312, 0.2518, 0.5312, 0.2517, 0.5312, 0.25, 0.5312, 0.2518, 0.5312, 0.25, 0.5312, 0.25, 0.5312, 0.2517, 0.5312, 0.1667, 0.9398, 0.1667, 0.7937, -8.941e-08, 0.7929, -8.941e-08, 0.9398, 0.2482, 0.5, 0.25, 0.5, 0.25, 0.5, 0.2483, 0.5, 0.2482, 0.5, 0.2482, 0.5, 0.2483, 0.5, 0.2483, 0.5, 0.25, 0.5, 0.2482, 0.5, 0.2483, 0.5, 0.25, 0.5, 0.2518, 0.5, 0.2518, 0.5, 0.2517, 0.5, 0.2517, 0.5, 0.2518, 0.5, 0.25, 0.5, 0.25, 0.5, 0.2517, 0.5, 0.25, 0.5, 0.2518, 0.5, 0.2517, 0.5, 0.25, 0.5, 0.2482, 0.5, 0.2344, 0.5, 0.25, 0.5, 0.25, 0.5])
me_sphere.materials.append(mat_metal)
me_sphere.use_remesh_fix_poles = True
me_sphere.use_remesh_preserve_attributes = False
me_sphere.use_mirror_vertex_groups = False
me_sphere.update()
me_cylinder = bpy.data.meshes.new('Cylinder')
me_cylinder.from_pydata([(-3.134e-08, -49.53, -6.366), (0.0, -48.62, 3.074), (0.2938, -49.7, -6.366), (1.082, -49.24, 3.074), (0.2938, -50.04, -6.366), (1.082, -50.49, 3.074), (-6.1e-08, -50.21, -6.366), (-1.092e-07, -51.12, 3.074), (-0.2938, -50.04, -6.366), (-1.082, -50.49, 3.074), (-0.2938, -49.7, -6.366), (-1.082, -49.24, 3.074), (0.0, -48.62, 2.446), (1.082, -49.24, 2.446), (1.082, -50.49, 2.446), (-1.092e-07, -51.12, 2.446), (-1.082, -50.49, 2.446), (-1.082, -49.24, 2.446), (0.5249, -49.57, 2.446), (0.5249, -50.17, 2.446), (-7.216e-08, -50.48, 2.446), (-0.5249, -50.17, 2.446), (-0.5249, -49.57, 2.446), (-1.918e-08, -49.26, 2.446), (0.0, -48.62, 3.014), (1.082, -49.24, 3.014), (1.082, -50.49, 3.014), (-1.092e-07, -51.12, 3.014), (-1.082, -50.49, 3.014), (-1.082, -49.24, 3.014), (1.082, -49.24, 2.476), (1.082, -50.49, 2.476), (-1.092e-07, -51.12, 2.476), (-1.082, -50.49, 2.476), (-1.082, -49.24, 2.476), (0.0, -48.62, 2.476), (0.4305, -49.62, 2.378), (0.4305, -50.12, 2.378), (-8.014e-08, -50.37, 2.378), (-0.4305, -50.12, 2.378), (-0.4305, -49.62, 2.378), (-3.667e-08, -49.37, 2.378), (0.4305, -49.62, -5.687), (0.4305, -50.12, -5.687), (-8.014e-08, -50.37, -5.687), (-0.4305, -50.12, -5.687), (-0.4305, -49.62, -5.687), (-3.667e-08, -49.37, -5.687)], [], [(24, 1, 3, 25), (25, 3, 5, 26), (26, 5, 7, 27), (27, 7, 9, 28), (3, 1, 11, 9, 7, 5), (28, 9, 11, 29), (29, 11, 1, 24), (0, 2, 4, 6, 8, 10), (22, 17, 12, 23), (21, 16, 17, 22), (20, 15, 16, 21), (19, 14, 15, 20), (18, 13, 14, 19), (23, 12, 13, 18), (41, 23, 18, 36), (36, 18, 19, 37), (37, 19, 20, 38), (38, 20, 21, 39), (39, 21, 22, 40), (40, 22, 23, 41), (34, 29, 24, 35), (33, 28, 29, 34), (32, 27, 28, 33), (31, 26, 27, 32), (30, 25, 26, 31), (35, 24, 25, 30), (12, 35, 30, 13), (13, 30, 31, 14), (14, 31, 32, 15), (15, 32, 33, 16), (16, 33, 34, 17), (17, 34, 35, 12), (46, 40, 41, 47), (45, 39, 40, 46), (44, 38, 39, 45), (43, 37, 38, 44), (42, 36, 37, 43), (47, 41, 36, 42), (0, 47, 42, 2), (2, 42, 43, 4), (4, 43, 44, 6), (6, 44, 45, 8), (8, 45, 46, 10), (10, 46, 47, 0)])
me_cylinder.polygons.foreach_set('use_smooth', [True] * 44)
_uv = me_cylinder.uv_layers.new(name='UVMap')
_uv.uv.foreach_set('vector', [1.0, 0.9955, 1.0, 1.0, 0.8333, 1.0, 0.8333, 0.9955, 0.8333, 0.9955, 0.8333, 1.0, 0.6667, 1.0, 0.6667, 0.9955, 0.6667, 0.9955, 0.6667, 1.0, 0.5, 1.0, 0.5, 0.9955, 0.5, 0.9955, 0.5, 1.0, 0.3333, 1.0, 0.3333, 0.9955, 0.4578, 0.37, 0.25, 0.49, 0.04215, 0.37, 0.04215, 0.13, 0.25, 0.01, 0.4578, 0.13, 0.3333, 0.9955, 0.3333, 1.0, 0.1667, 1.0, 0.1667, 0.9955, 0.1667, 0.9955, 0.1667, 1.0, -8.941e-08, 1.0, -8.941e-08, 0.9955, 0.75, 0.49, 0.9578, 0.37, 0.9578, 0.13, 0.75, 0.01, 0.5422, 0.13, 0.5422, 0.37, 0.1667, 0.953, 0.1667, 0.953, -8.941e-08, 0.953, -8.941e-08, 0.953, 0.3333, 0.953, 0.3333, 0.953, 0.1667, 0.953, 0.1667, 0.953, 0.5, 0.953, 0.5, 0.953, 0.3333, 0.953, 0.3333, 0.953, 0.6667, 0.953, 0.6667, 0.953, 0.5, 0.953, 0.5, 0.953, 0.8333, 0.953, 0.8333, 0.953, 0.6667, 0.953, 0.6667, 0.953, 1.0, 0.953, 1.0, 0.953, 0.8333, 0.953, 0.8333, 0.953, 1.0, 0.9479, 1.0, 0.953, 0.8333, 0.953, 0.8333, 0.9479, 0.8333, 0.9479, 0.8333, 0.953, 0.6667, 0.953, 0.6667, 0.9479, 0.6667, 0.9479, 0.6667, 0.953, 0.5, 0.953, 0.5, 0.9479, 0.5, 0.9479, 0.5, 0.953, 0.3333, 0.953, 0.3333, 0.9479, 0.3333, 0.9479, 0.3333, 0.953, 0.1667, 0.953, 0.1667, 0.9479, 0.1667, 0.9479, 0.1667, 0.953, -8.941e-08, 0.953, -8.941e-08, 0.9479, 0.1667, 0.9552, 0.1667, 0.9955, -8.941e-08, 0.9955, -8.941e-08, 0.9552, 0.3333, 0.9552, 0.3333, 0.9955, 0.1667, 0.9955, 0.1667, 0.9552, 0.5, 0.9552, 0.5, 0.9955, 0.3333, 0.9955, 0.3333, 0.9552, 0.6667, 0.9552, 0.6667, 0.9955, 0.5, 0.9955, 0.5, 0.9552, 0.8333, 0.9552, 0.8333, 0.9955, 0.6667, 0.9955, 0.6667, 0.9552, 1.0, 0.9552, 1.0, 0.9955, 0.8333, 0.9955, 0.8333, 0.9552, 1.0, 0.953, 1.0, 0.9552, 0.8333, 0.9552, 0.8333, 0.953, 0.8333, 0.953, 0.8333, 0.9552, 0.6667, 0.9552, 0.6667, 0.953, 0.6667, 0.953, 0.6667, 0.9552, 0.5, 0.9552, 0.5, 0.953, 0.5, 0.953, 0.5, 0.9552, 0.3333, 0.9552, 0.3333, 0.953, 0.3333, 0.953, 0.3333, 0.9552, 0.1667, 0.9552, 0.1667, 0.953, 0.1667, 0.953, 0.1667, 0.9552, -8.941e-08, 0.9552, -8.941e-08, 0.953, 0.1667, 0.5509, 0.1667, 0.9479, -8.941e-08, 0.9479, -8.941e-08, 0.5509, 0.3333, 0.5509, 0.3333, 0.9479, 0.1667, 0.9479, 0.1667, 0.5509, 0.5, 0.5509, 0.5, 0.9479, 0.3333, 0.9479, 0.3333, 0.5509, 0.6667, 0.5509, 0.6667, 0.9479, 0.5, 0.9479, 0.5, 0.5509, 0.8333, 0.5509, 0.8333, 0.9479, 0.6667, 0.9479, 0.6667, 0.5509, 1.0, 0.5509, 1.0, 0.9479, 0.8333, 0.9479, 0.8333, 0.5509, 1.0, 0.5, 1.0, 0.5509, 0.8333, 0.5509, 0.8333, 0.5, 0.8333, 0.5, 0.8333, 0.5509, 0.6667, 0.5509, 0.6667, 0.5, 0.6667, 0.5, 0.6667, 0.5509, 0.5, 0.5509, 0.5, 0.5, 0.5, 0.5, 0.5, 0.5509, 0.3333, 0.5509, 0.3333, 0.5, 0.3333, 0.5, 0.3333, 0.5509, 0.1667, 0.5509, 0.1667, 0.5, 0.1667, 0.5, 0.1667, 0.5509, -8.941e-08, 0.5509, -8.941e-08, 0.5])
me_cylinder.materials.append(mat_screws)
me_cylinder.use_remesh_fix_poles = True
me_cylinder.use_remesh_preserve_attributes = False
me_cylinder.use_mirror_vertex_groups = False
me_cylinder.update()

# ---- curves / text
cu_beziercircle = bpy.data.curves.new('BezierCircle', 'CURVE')
cu_beziercircle.dimensions = '3D'
_sp = cu_beziercircle.splines.new('BEZIER'); _sp.bezier_points.add(3)
_sp.bezier_points.foreach_set('co', [-1.0, 0.0, 0.0, 0.0, 1.0, 0.0, 1.0, 0.0, 0.0, 0.0, -1.0, 0.0])
_sp.bezier_points.foreach_set('handle_left', [-1.0, -0.5521, 0.0, -0.5521, 1.0, 0.0, 1.0, 0.5521, 0.0, 0.5521, -1.0, 0.0])
_sp.bezier_points.foreach_set('handle_right', [-1.0, 0.5521, 0.0, 0.5521, 1.0, 0.0, 1.0, -0.5521, 0.0, -0.5521, -1.0, 0.0])
for _p, _l, _r in zip(_sp.bezier_points, ['AUTO', 'AUTO', 'AUTO', 'AUTO'], ['AUTO', 'AUTO', 'AUTO', 'AUTO']): _p.handle_left_type = _l; _p.handle_right_type = _r
_sp.order_u = 0
_sp.order_v = 0
_sp.use_cyclic_u = True
cu_beziercircle.use_path = True
cu_beziercircle.use_path_clamp = True
cu_beziercircle.fill_mode = 'FULL'

# ---- objects
ob_sphere = bpy.data.objects.new('Sphere', me_sphere)
ob_axe45 = bpy.data.objects.new('Axe45', None)
ob_cylinder = bpy.data.objects.new('Cylinder', me_cylinder)
ob_mirror = bpy.data.objects.new('Mirror', None)
ob_beziercircle = bpy.data.objects.new('BezierCircle', cu_beziercircle)

# ---- transforms, parenting, visibility, modifiers, constraints
ob_sphere.location = (0.0, 0.0, 0.0)
ob_sphere.lineart.crease_threshold = 0.0
_m = ob_sphere.modifiers.new('Array', 'ARRAY')
_m.count = 8
_m.use_relative_offset = False
_m.use_merge_vertices = True
_m.use_merge_vertices_cap = True
_m.merge_threshold = 0.1
_m.use_object_offset = True
_m.offset_object = ob_axe45
_m = ob_sphere.modifiers.new('Subdivision', 'SUBSURF')
_m.uv_smooth = 'PRESERVE_CORNERS'
_m = ob_sphere.modifiers.new('Mirror', 'MIRROR')
_m.use_axis = (False, False, True)
_m.mirror_object = ob_mirror
ob_axe45.location = (0.0, 0.0, 0.0)
ob_axe45.rotation_euler = (0.0, -0.0, 0.7854)
ob_axe45.lineart.crease_threshold = 0.0
ob_cylinder.location = (0.0, 0.0, 0.0)
ob_cylinder.lineart.crease_threshold = 0.0
_m = ob_cylinder.modifiers.new('Array', 'ARRAY')
_m.count = 8
_m.use_relative_offset = False
_m.use_object_offset = True
_m.offset_object = ob_axe45
ob_mirror.location = (0.0, 0.0, -23.5)
ob_mirror.lineart.crease_threshold = 0.0
ob_beziercircle.location = (0.0, 0.0, 0.0)
ob_beziercircle.lineart.crease_threshold = 0.0

# ---- collection membership
col_collection.objects.link(ob_sphere)
col_collection.objects.link(ob_axe45)
col_collection.objects.link(ob_cylinder)
col_collection.objects.link(ob_mirror)
col_collection.objects.link(ob_beziercircle)

# ---- scene / render settings (as saved in the file)
scene.frame_start = 1; scene.frame_end = 250; scene.frame_set(1)
scene.render.engine = 'CYCLES'
scene.cycles.use_denoising = False
scene.cycles.samples = 128
scene.cycles.sampling_pattern = 'TABULATED_SOBOL'
scene.cycles.use_adaptive_sampling = False
scene.cycles.use_light_tree = False
scene.view_settings.view_transform = 'Filmic'
scene.unit_settings.scale_length = 0.01
bpy.context.view_layer.update()

# ---- added for rendering (the .blend has no active camera and no usable light): camera, sun
cam_auto = bpy.data.cameras.new('AutoCamera')
cam_auto.lens = 50.0
cam_auto.sensor_width = 36.0
cam_auto.clip_end = 3294.48
ob_auto_camera = bpy.data.objects.new('AutoCamera', cam_auto)
scene.collection.objects.link(ob_auto_camera)
ob_auto_camera.location = (187.721, -225.265, 126.677)
ob_auto_camera.rotation_euler = (1.09748, -7.21219e-08, 0.694738)
scene.camera = ob_auto_camera
light_auto_sun = bpy.data.lights.new('AutoSun', 'SUN')
light_auto_sun.energy = 3.0
light_auto_sun.angle = 0.0523599
ob_auto_sun = bpy.data.objects.new('AutoSun', light_auto_sun)
scene.collection.objects.link(ob_auto_sun)
ob_auto_sun.rotation_euler = (0.872665, 0.174533, 0.523599)
bpy.context.view_layer.update()
